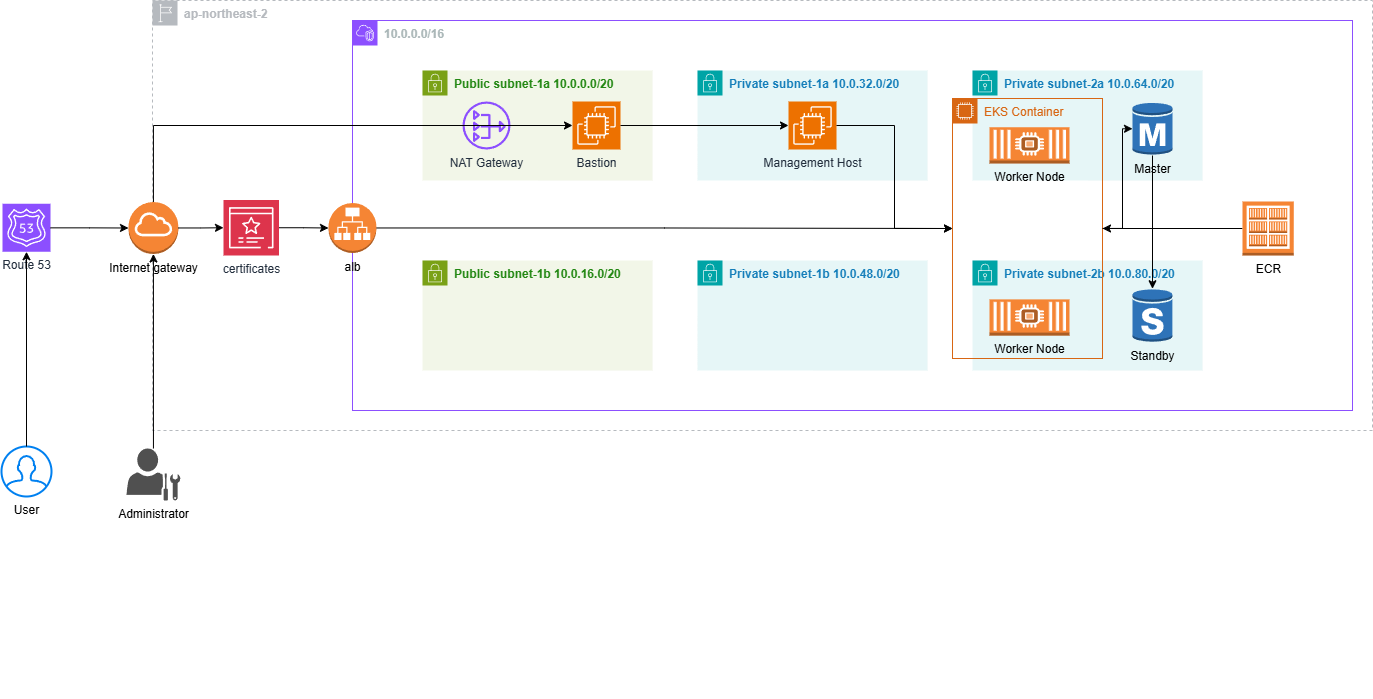

The diagram above was exported from draw.io. Its source (the exported page's mxGraphModel, read from the mxfile embedded in the PNG):
<mxGraphModel dx="1620" dy="891" grid="1" gridSize="10" guides="1" tooltips="1" connect="1" arrows="1" fold="1" page="1" pageScale="1" pageWidth="827" pageHeight="1169" math="0" shadow="0">
  <root>
    <mxCell id="0" />
    <mxCell id="1" parent="0" />
    <mxCell id="6hh4N_lmHflH1XkW1Q7F-49" value="ap-northeast-2" style="sketch=0;outlineConnect=0;gradientColor=none;html=1;whiteSpace=wrap;fontSize=12;fontStyle=1;shape=mxgraph.aws4.group;grIcon=mxgraph.aws4.group_region;strokeColor=#B6BABF;fillColor=none;verticalAlign=top;align=left;spacingLeft=30;fontColor=#B6BABF;dashed=1;" parent="1" vertex="1">
      <mxGeometry x="500" y="100" width="1220" height="430" as="geometry" />
    </mxCell>
    <mxCell id="6nItwSr_bsLQXACNc3U5-2" value="Private subnet-2a 10.0.64.0/20" style="points=[[0,0],[0.25,0],[0.5,0],[0.75,0],[1,0],[1,0.25],[1,0.5],[1,0.75],[1,1],[0.75,1],[0.5,1],[0.25,1],[0,1],[0,0.75],[0,0.5],[0,0.25]];outlineConnect=0;gradientColor=none;html=1;whiteSpace=wrap;fontSize=12;fontStyle=1;container=1;pointerEvents=0;collapsible=0;recursiveResize=0;shape=mxgraph.aws4.group;grIcon=mxgraph.aws4.group_security_group;grStroke=0;strokeColor=#00A4A6;fillColor=#E6F6F7;verticalAlign=top;align=left;spacingLeft=30;fontColor=#147EBA;dashed=0;movable=1;resizable=1;rotatable=1;deletable=1;editable=1;locked=0;connectable=1;" parent="1" vertex="1">
      <mxGeometry x="1320" y="170" width="230" height="110" as="geometry" />
    </mxCell>
    <mxCell id="6hh4N_lmHflH1XkW1Q7F-9" value="Worker Node" style="outlineConnect=0;dashed=0;verticalLabelPosition=bottom;verticalAlign=top;align=center;html=1;shape=mxgraph.aws3.ec2_compute_container_2;fillColor=#F58534;gradientColor=none;movable=1;resizable=1;rotatable=1;deletable=1;editable=1;locked=0;connectable=1;" parent="6nItwSr_bsLQXACNc3U5-2" vertex="1">
      <mxGeometry x="17" y="56.75" width="80" height="36.25" as="geometry" />
    </mxCell>
    <mxCell id="1VW4EFo9rjqr8NcrMYil-28" value="Master" style="outlineConnect=0;dashed=0;verticalLabelPosition=bottom;verticalAlign=top;align=center;html=1;shape=mxgraph.aws3.rds_db_instance;fillColor=#2E73B8;gradientColor=none;movable=1;resizable=1;rotatable=1;deletable=1;editable=1;locked=0;connectable=1;" parent="6nItwSr_bsLQXACNc3U5-2" vertex="1">
      <mxGeometry x="160" y="31.5" width="40" height="53.5" as="geometry" />
    </mxCell>
    <mxCell id="1VW4EFo9rjqr8NcrMYil-3" value="Private subnet-2b 10.0.80.0/20" style="points=[[0,0],[0.25,0],[0.5,0],[0.75,0],[1,0],[1,0.25],[1,0.5],[1,0.75],[1,1],[0.75,1],[0.5,1],[0.25,1],[0,1],[0,0.75],[0,0.5],[0,0.25]];outlineConnect=0;gradientColor=none;html=1;whiteSpace=wrap;fontSize=12;fontStyle=1;container=1;pointerEvents=0;collapsible=0;recursiveResize=0;shape=mxgraph.aws4.group;grIcon=mxgraph.aws4.group_security_group;grStroke=0;strokeColor=#00A4A6;fillColor=#E6F6F7;verticalAlign=top;align=left;spacingLeft=30;fontColor=#147EBA;dashed=0;movable=1;resizable=1;rotatable=1;deletable=1;editable=1;locked=0;connectable=1;" parent="1" vertex="1">
      <mxGeometry x="1320" y="360" width="230" height="110" as="geometry" />
    </mxCell>
    <mxCell id="6hh4N_lmHflH1XkW1Q7F-10" value="Worker Node" style="outlineConnect=0;dashed=0;verticalLabelPosition=bottom;verticalAlign=top;align=center;html=1;shape=mxgraph.aws3.ec2_compute_container_2;fillColor=#F58534;gradientColor=none;movable=1;resizable=1;rotatable=1;deletable=1;editable=1;locked=0;connectable=1;" parent="1VW4EFo9rjqr8NcrMYil-3" vertex="1">
      <mxGeometry x="17" y="38.879999999999995" width="80" height="36.25" as="geometry" />
    </mxCell>
    <mxCell id="1VW4EFo9rjqr8NcrMYil-27" value="Standby" style="outlineConnect=0;dashed=0;verticalLabelPosition=bottom;verticalAlign=top;align=center;html=1;shape=mxgraph.aws3.rds_db_instance_standby_multi_az;fillColor=#2E73B8;gradientColor=none;movable=1;resizable=1;rotatable=1;deletable=1;editable=1;locked=0;connectable=1;" parent="1VW4EFo9rjqr8NcrMYil-3" vertex="1">
      <mxGeometry x="160" y="28.25" width="40" height="53.5" as="geometry" />
    </mxCell>
    <mxCell id="1VW4EFo9rjqr8NcrMYil-7" value="10.0.0.0/16" style="points=[[0,0],[0.25,0],[0.5,0],[0.75,0],[1,0],[1,0.25],[1,0.5],[1,0.75],[1,1],[0.75,1],[0.5,1],[0.25,1],[0,1],[0,0.75],[0,0.5],[0,0.25]];outlineConnect=0;gradientColor=none;html=1;whiteSpace=wrap;fontSize=12;fontStyle=1;container=1;pointerEvents=0;collapsible=0;recursiveResize=0;shape=mxgraph.aws4.group;grIcon=mxgraph.aws4.group_vpc2;strokeColor=#8C4FFF;fillColor=none;verticalAlign=top;align=left;spacingLeft=30;fontColor=#AAB7B8;dashed=0;movable=1;resizable=1;rotatable=1;deletable=1;editable=1;locked=0;connectable=1;" parent="1" vertex="1">
      <mxGeometry x="700" y="120" width="1000" height="390" as="geometry" />
    </mxCell>
    <mxCell id="1VW4EFo9rjqr8NcrMYil-18" value="User" style="html=1;verticalLabelPosition=bottom;align=center;labelBackgroundColor=#ffffff;verticalAlign=top;strokeWidth=2;strokeColor=#0080F0;shadow=0;dashed=0;shape=mxgraph.ios7.icons.user;" parent="1" vertex="1">
      <mxGeometry x="349" y="546" width="50" height="50" as="geometry" />
    </mxCell>
    <mxCell id="6hh4N_lmHflH1XkW1Q7F-2" value="Route 53" style="sketch=0;points=[[0,0,0],[0.25,0,0],[0.5,0,0],[0.75,0,0],[1,0,0],[0,1,0],[0.25,1,0],[0.5,1,0],[0.75,1,0],[1,1,0],[0,0.25,0],[0,0.5,0],[0,0.75,0],[1,0.25,0],[1,0.5,0],[1,0.75,0]];outlineConnect=0;fontColor=#232F3E;fillColor=#8C4FFF;strokeColor=#ffffff;dashed=0;verticalLabelPosition=bottom;verticalAlign=top;align=center;html=1;fontSize=12;fontStyle=0;aspect=fixed;shape=mxgraph.aws4.resourceIcon;resIcon=mxgraph.aws4.route_53;" parent="1" vertex="1">
      <mxGeometry x="350" y="303.25" width="48" height="48" as="geometry" />
    </mxCell>
    <mxCell id="6hh4N_lmHflH1XkW1Q7F-31" style="edgeStyle=orthogonalEdgeStyle;rounded=0;orthogonalLoop=1;jettySize=auto;html=1;entryX=1;entryY=0.5;entryDx=0;entryDy=0;" parent="1" source="1VW4EFo9rjqr8NcrMYil-20" target="1VW4EFo9rjqr8NcrMYil-22" edge="1">
      <mxGeometry relative="1" as="geometry" />
    </mxCell>
    <mxCell id="1VW4EFo9rjqr8NcrMYil-20" value="ECR" style="outlineConnect=0;dashed=0;verticalLabelPosition=bottom;verticalAlign=top;align=center;html=1;shape=mxgraph.aws3.ecr_registry;fillColor=#F58534;gradientColor=none;movable=1;resizable=1;rotatable=1;deletable=1;editable=1;locked=0;connectable=1;" parent="1" vertex="1">
      <mxGeometry x="1590" y="301" width="51.3" height="54" as="geometry" />
    </mxCell>
    <mxCell id="6nItwSr_bsLQXACNc3U5-1" value="Private subnet-1a 10.0.32.0/20" style="points=[[0,0],[0.25,0],[0.5,0],[0.75,0],[1,0],[1,0.25],[1,0.5],[1,0.75],[1,1],[0.75,1],[0.5,1],[0.25,1],[0,1],[0,0.75],[0,0.5],[0,0.25]];outlineConnect=0;gradientColor=none;html=1;whiteSpace=wrap;fontSize=12;fontStyle=1;container=1;pointerEvents=0;collapsible=0;recursiveResize=0;shape=mxgraph.aws4.group;grIcon=mxgraph.aws4.group_security_group;grStroke=0;strokeColor=#00A4A6;fillColor=#E6F6F7;verticalAlign=top;align=left;spacingLeft=30;fontColor=#147EBA;dashed=0;movable=1;resizable=1;rotatable=1;deletable=1;editable=1;locked=0;connectable=1;" parent="1" vertex="1">
      <mxGeometry x="1045" y="170" width="230" height="110" as="geometry" />
    </mxCell>
    <mxCell id="1VW4EFo9rjqr8NcrMYil-14" value="Management Host" style="sketch=0;points=[[0,0,0],[0.25,0,0],[0.5,0,0],[0.75,0,0],[1,0,0],[0,1,0],[0.25,1,0],[0.5,1,0],[0.75,1,0],[1,1,0],[0,0.25,0],[0,0.5,0],[0,0.75,0],[1,0.25,0],[1,0.5,0],[1,0.75,0]];outlineConnect=0;fontColor=#232F3E;fillColor=#ED7100;strokeColor=#ffffff;dashed=0;verticalLabelPosition=bottom;verticalAlign=top;align=center;html=1;fontSize=12;fontStyle=0;aspect=fixed;shape=mxgraph.aws4.resourceIcon;resIcon=mxgraph.aws4.ec2;movable=1;resizable=1;rotatable=1;deletable=1;editable=1;locked=0;connectable=1;" parent="6nItwSr_bsLQXACNc3U5-1" vertex="1">
      <mxGeometry x="91" y="31" width="48" height="48" as="geometry" />
    </mxCell>
    <mxCell id="1VW4EFo9rjqr8NcrMYil-1" value="Public subnet-1a 10.0.0.0/20" style="points=[[0,0],[0.25,0],[0.5,0],[0.75,0],[1,0],[1,0.25],[1,0.5],[1,0.75],[1,1],[0.75,1],[0.5,1],[0.25,1],[0,1],[0,0.75],[0,0.5],[0,0.25]];outlineConnect=0;gradientColor=none;html=1;whiteSpace=wrap;fontSize=12;fontStyle=1;container=1;pointerEvents=0;collapsible=0;recursiveResize=0;shape=mxgraph.aws4.group;grIcon=mxgraph.aws4.group_security_group;grStroke=0;strokeColor=#7AA116;fillColor=#F2F6E8;verticalAlign=top;align=left;spacingLeft=30;fontColor=#248814;dashed=0;movable=1;resizable=1;rotatable=1;deletable=1;editable=1;locked=0;connectable=1;" parent="1" vertex="1">
      <mxGeometry x="770" y="170" width="230" height="110" as="geometry" />
    </mxCell>
    <mxCell id="1VW4EFo9rjqr8NcrMYil-8" value="Bastion" style="sketch=0;points=[[0,0,0],[0.25,0,0],[0.5,0,0],[0.75,0,0],[1,0,0],[0,1,0],[0.25,1,0],[0.5,1,0],[0.75,1,0],[1,1,0],[0,0.25,0],[0,0.5,0],[0,0.75,0],[1,0.25,0],[1,0.5,0],[1,0.75,0]];outlineConnect=0;fontColor=#232F3E;fillColor=#ED7100;strokeColor=#ffffff;dashed=0;verticalLabelPosition=bottom;verticalAlign=top;align=center;html=1;fontSize=12;fontStyle=0;aspect=fixed;shape=mxgraph.aws4.resourceIcon;resIcon=mxgraph.aws4.ec2;movable=1;resizable=1;rotatable=1;deletable=1;editable=1;locked=0;connectable=1;" parent="1VW4EFo9rjqr8NcrMYil-1" vertex="1">
      <mxGeometry x="150" y="31" width="48" height="48" as="geometry" />
    </mxCell>
    <mxCell id="1VW4EFo9rjqr8NcrMYil-11" value="NAT Gateway" style="sketch=0;outlineConnect=0;fontColor=#232F3E;gradientColor=none;fillColor=#8C4FFF;strokeColor=none;dashed=0;verticalLabelPosition=bottom;verticalAlign=top;align=center;html=1;fontSize=12;fontStyle=0;aspect=fixed;pointerEvents=1;shape=mxgraph.aws4.nat_gateway;movable=1;resizable=1;rotatable=1;deletable=1;editable=1;locked=0;connectable=1;" parent="1VW4EFo9rjqr8NcrMYil-1" vertex="1">
      <mxGeometry x="40" y="31" width="48" height="48" as="geometry" />
    </mxCell>
    <mxCell id="1VW4EFo9rjqr8NcrMYil-2" value="Private subnet-1b 10.0.48.0/20" style="points=[[0,0],[0.25,0],[0.5,0],[0.75,0],[1,0],[1,0.25],[1,0.5],[1,0.75],[1,1],[0.75,1],[0.5,1],[0.25,1],[0,1],[0,0.75],[0,0.5],[0,0.25]];outlineConnect=0;gradientColor=none;html=1;whiteSpace=wrap;fontSize=12;fontStyle=1;container=1;pointerEvents=0;collapsible=0;recursiveResize=0;shape=mxgraph.aws4.group;grIcon=mxgraph.aws4.group_security_group;grStroke=0;strokeColor=#00A4A6;fillColor=#E6F6F7;verticalAlign=top;align=left;spacingLeft=30;fontColor=#147EBA;dashed=0;movable=1;resizable=1;rotatable=1;deletable=1;editable=1;locked=0;connectable=1;" parent="1" vertex="1">
      <mxGeometry x="1045" y="360" width="230" height="110" as="geometry" />
    </mxCell>
    <mxCell id="1VW4EFo9rjqr8NcrMYil-4" value="Public subnet-1b 10.0.16.0/20" style="points=[[0,0],[0.25,0],[0.5,0],[0.75,0],[1,0],[1,0.25],[1,0.5],[1,0.75],[1,1],[0.75,1],[0.5,1],[0.25,1],[0,1],[0,0.75],[0,0.5],[0,0.25]];outlineConnect=0;gradientColor=none;html=1;whiteSpace=wrap;fontSize=12;fontStyle=1;container=1;pointerEvents=0;collapsible=0;recursiveResize=0;shape=mxgraph.aws4.group;grIcon=mxgraph.aws4.group_security_group;grStroke=0;strokeColor=#7AA116;fillColor=#F2F6E8;verticalAlign=top;align=left;spacingLeft=30;fontColor=#248814;dashed=0;movable=1;resizable=1;rotatable=1;deletable=1;editable=1;locked=0;connectable=1;" parent="1" vertex="1">
      <mxGeometry x="770" y="360" width="230" height="110" as="geometry" />
    </mxCell>
    <mxCell id="1VW4EFo9rjqr8NcrMYil-22" value="EKS Container" style="points=[[0,0],[0.25,0],[0.5,0],[0.75,0],[1,0],[1,0.25],[1,0.5],[1,0.75],[1,1],[0.75,1],[0.5,1],[0.25,1],[0,1],[0,0.75],[0,0.5],[0,0.25]];outlineConnect=0;gradientColor=none;html=1;whiteSpace=wrap;fontSize=12;fontStyle=0;container=1;pointerEvents=0;collapsible=0;recursiveResize=0;shape=mxgraph.aws4.group;grIcon=mxgraph.aws4.group_ec2_instance_contents;strokeColor=#D86613;fillColor=none;verticalAlign=top;align=left;spacingLeft=30;fontColor=#D86613;dashed=0;movable=1;resizable=1;rotatable=1;deletable=1;editable=1;locked=0;connectable=1;" parent="1" vertex="1">
      <mxGeometry x="1300" y="198" width="150" height="260" as="geometry" />
    </mxCell>
    <mxCell id="pICEJwzGf3GI8HC27aNq-11" style="edgeStyle=orthogonalEdgeStyle;rounded=0;orthogonalLoop=1;jettySize=auto;html=1;entryX=0;entryY=0.5;entryDx=0;entryDy=0;" parent="1" source="6hh4N_lmHflH1XkW1Q7F-3" target="1VW4EFo9rjqr8NcrMYil-22" edge="1">
      <mxGeometry relative="1" as="geometry" />
    </mxCell>
    <mxCell id="6hh4N_lmHflH1XkW1Q7F-3" value="alb" style="outlineConnect=0;dashed=0;verticalLabelPosition=bottom;verticalAlign=top;align=center;html=1;shape=mxgraph.aws3.application_load_balancer;fillColor=#F58534;gradientColor=none;movable=1;resizable=1;rotatable=1;deletable=1;editable=1;locked=0;connectable=1;" parent="1" vertex="1">
      <mxGeometry x="676" y="302.5" width="47.92" height="50" as="geometry" />
    </mxCell>
    <mxCell id="6hh4N_lmHflH1XkW1Q7F-15" style="edgeStyle=orthogonalEdgeStyle;rounded=0;orthogonalLoop=1;jettySize=auto;html=1;exitX=0.5;exitY=1;exitDx=0;exitDy=0;" parent="1" edge="1">
      <mxGeometry relative="1" as="geometry">
        <mxPoint x="770" y="790" as="sourcePoint" />
        <mxPoint x="770" y="790" as="targetPoint" />
      </mxGeometry>
    </mxCell>
    <mxCell id="6hh4N_lmHflH1XkW1Q7F-21" style="edgeStyle=orthogonalEdgeStyle;rounded=0;orthogonalLoop=1;jettySize=auto;html=1;entryX=0;entryY=0.5;entryDx=0;entryDy=0;entryPerimeter=0;" parent="1" source="1VW4EFo9rjqr8NcrMYil-22" target="1VW4EFo9rjqr8NcrMYil-28" edge="1">
      <mxGeometry relative="1" as="geometry" />
    </mxCell>
    <mxCell id="6hh4N_lmHflH1XkW1Q7F-22" style="edgeStyle=orthogonalEdgeStyle;rounded=0;orthogonalLoop=1;jettySize=auto;html=1;" parent="1" source="1VW4EFo9rjqr8NcrMYil-28" target="1VW4EFo9rjqr8NcrMYil-27" edge="1">
      <mxGeometry relative="1" as="geometry" />
    </mxCell>
    <mxCell id="6hh4N_lmHflH1XkW1Q7F-23" style="edgeStyle=orthogonalEdgeStyle;rounded=0;orthogonalLoop=1;jettySize=auto;html=1;entryX=0;entryY=0.5;entryDx=0;entryDy=0;" parent="1" source="1VW4EFo9rjqr8NcrMYil-14" target="1VW4EFo9rjqr8NcrMYil-22" edge="1">
      <mxGeometry relative="1" as="geometry" />
    </mxCell>
    <mxCell id="6hh4N_lmHflH1XkW1Q7F-11" value="certificates" style="sketch=0;points=[[0,0,0],[0.25,0,0],[0.5,0,0],[0.75,0,0],[1,0,0],[0,1,0],[0.25,1,0],[0.5,1,0],[0.75,1,0],[1,1,0],[0,0.25,0],[0,0.5,0],[0,0.75,0],[1,0.25,0],[1,0.5,0],[1,0.75,0]];outlineConnect=0;fontColor=#232F3E;fillColor=#DD344C;strokeColor=#ffffff;dashed=0;verticalLabelPosition=bottom;verticalAlign=top;align=center;html=1;fontSize=12;fontStyle=0;aspect=fixed;shape=mxgraph.aws4.resourceIcon;resIcon=mxgraph.aws4.certificate_manager_3;" parent="1" vertex="1">
      <mxGeometry x="571" y="299.5" width="55.5" height="55.5" as="geometry" />
    </mxCell>
    <mxCell id="pICEJwzGf3GI8HC27aNq-9" style="edgeStyle=orthogonalEdgeStyle;rounded=0;orthogonalLoop=1;jettySize=auto;html=1;" parent="1" source="1VW4EFo9rjqr8NcrMYil-15" target="1VW4EFo9rjqr8NcrMYil-8" edge="1">
      <mxGeometry relative="1" as="geometry">
        <Array as="points">
          <mxPoint x="501" y="225" />
        </Array>
      </mxGeometry>
    </mxCell>
    <mxCell id="1VW4EFo9rjqr8NcrMYil-15" value="Internet gateway" style="outlineConnect=0;dashed=0;verticalLabelPosition=bottom;verticalAlign=top;align=center;html=1;shape=mxgraph.aws3.internet_gateway;fillColor=#F58534;gradientColor=none;" parent="1" vertex="1">
      <mxGeometry x="476" y="301.5" width="49.83" height="52" as="geometry" />
    </mxCell>
    <mxCell id="6hh4N_lmHflH1XkW1Q7F-53" style="edgeStyle=orthogonalEdgeStyle;rounded=0;orthogonalLoop=1;jettySize=auto;html=1;entryX=0;entryY=0.5;entryDx=0;entryDy=0;entryPerimeter=0;" parent="1" source="1VW4EFo9rjqr8NcrMYil-15" target="6hh4N_lmHflH1XkW1Q7F-11" edge="1">
      <mxGeometry relative="1" as="geometry" />
    </mxCell>
    <mxCell id="6hh4N_lmHflH1XkW1Q7F-54" style="edgeStyle=orthogonalEdgeStyle;rounded=0;orthogonalLoop=1;jettySize=auto;html=1;entryX=0;entryY=0.5;entryDx=0;entryDy=0;entryPerimeter=0;" parent="1" source="6hh4N_lmHflH1XkW1Q7F-11" target="6hh4N_lmHflH1XkW1Q7F-3" edge="1">
      <mxGeometry relative="1" as="geometry" />
    </mxCell>
    <mxCell id="6hh4N_lmHflH1XkW1Q7F-56" style="edgeStyle=orthogonalEdgeStyle;rounded=0;orthogonalLoop=1;jettySize=auto;html=1;entryX=0;entryY=0.5;entryDx=0;entryDy=0;entryPerimeter=0;" parent="1" source="6hh4N_lmHflH1XkW1Q7F-2" target="1VW4EFo9rjqr8NcrMYil-15" edge="1">
      <mxGeometry relative="1" as="geometry" />
    </mxCell>
    <mxCell id="pICEJwzGf3GI8HC27aNq-1" style="edgeStyle=orthogonalEdgeStyle;rounded=0;orthogonalLoop=1;jettySize=auto;html=1;entryX=0.5;entryY=1;entryDx=0;entryDy=0;entryPerimeter=0;" parent="1" source="1VW4EFo9rjqr8NcrMYil-18" target="6hh4N_lmHflH1XkW1Q7F-2" edge="1">
      <mxGeometry relative="1" as="geometry" />
    </mxCell>
    <mxCell id="pICEJwzGf3GI8HC27aNq-2" style="edgeStyle=orthogonalEdgeStyle;rounded=0;orthogonalLoop=1;jettySize=auto;html=1;" parent="1" source="1VW4EFo9rjqr8NcrMYil-8" target="1VW4EFo9rjqr8NcrMYil-14" edge="1">
      <mxGeometry relative="1" as="geometry" />
    </mxCell>
    <mxCell id="pICEJwzGf3GI8HC27aNq-7" style="edgeStyle=orthogonalEdgeStyle;rounded=0;orthogonalLoop=1;jettySize=auto;html=1;" parent="1" source="pICEJwzGf3GI8HC27aNq-4" target="1VW4EFo9rjqr8NcrMYil-15" edge="1">
      <mxGeometry relative="1" as="geometry" />
    </mxCell>
    <mxCell id="pICEJwzGf3GI8HC27aNq-4" value="Administrator" style="sketch=0;pointerEvents=1;shadow=0;dashed=0;html=1;strokeColor=none;fillColor=#505050;labelPosition=center;verticalLabelPosition=bottom;verticalAlign=top;outlineConnect=0;align=center;shape=mxgraph.office.users.administrator;" parent="1" vertex="1">
      <mxGeometry x="474" y="548" width="53.86" height="52" as="geometry" />
    </mxCell>
  </root>
</mxGraphModel>